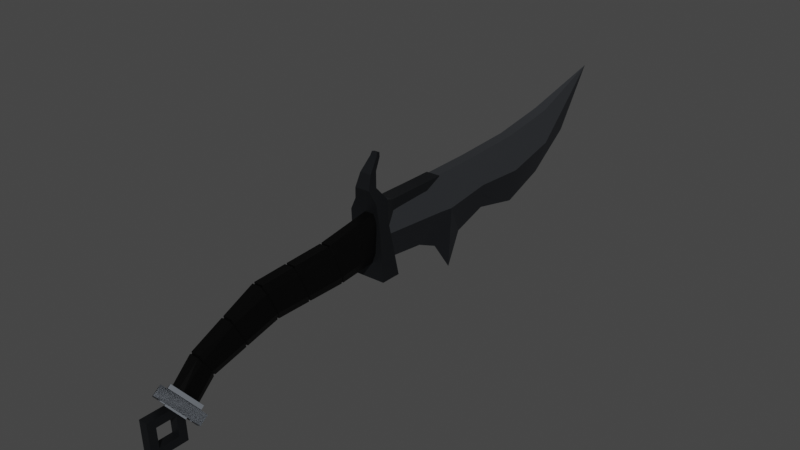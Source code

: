 # Source: dagger.blend  (saved by Blender 3.6.13; exported with 4.5.12 LTS)
import bpy
from mathutils import Matrix  # noqa: F401  (used for matrix-valued properties, if any)

bpy.ops.wm.read_factory_settings(use_empty=True)
scene = bpy.context.scene
scene.name = 'Scene'

# ---- collections
col_collection = bpy.data.collections.new('Collection'); scene.collection.children.link(col_collection)

# ---- materials (node trees are filled in below, after node groups)
mat_material = bpy.data.materials.new('Material')
mat_material.alpha_threshold = 0.0
mat_material.use_transparent_shadow = False
mat_material.roughness = 0.5
mat_material.line_color = (0.0, 0.0, 0.0, 1.0)
mat_material_002 = bpy.data.materials.new('Material.002')
mat_material_002.use_transparent_shadow = False
mat_material_003 = bpy.data.materials.new('Material.003')
mat_material_003.use_transparent_shadow = False
mat_material_005 = bpy.data.materials.new('Material.005')
mat_material_005.use_transparent_shadow = False
mat_material_006 = bpy.data.materials.new('Material.006')
mat_material_006.use_transparent_shadow = False
mat_material_004 = bpy.data.materials.new('Material.004')
mat_material_004.use_transparent_shadow = False
mat_material_001 = bpy.data.materials.new('Material.001')
mat_material_001.use_transparent_shadow = False

# ---- node groups
ng_auto_smooth = bpy.data.node_groups.new('Auto Smooth', 'GeometryNodeTree')
_s = ng_auto_smooth.interface.new_socket(name='Geometry', in_out='OUTPUT', socket_type='NodeSocketGeometry')
_s = ng_auto_smooth.interface.new_socket(name='Geometry', in_out='INPUT', socket_type='NodeSocketGeometry')
_s = ng_auto_smooth.interface.new_socket(name='Angle', in_out='INPUT', socket_type='NodeSocketFloat')
_s.subtype = 'ANGLE'
_s.min_value = 0.0
_s.max_value = 3.142
ng_auto_smooth.is_modifier = True
_N = ng_auto_smooth.nodes; _L = ng_auto_smooth.links
n0 = _N.new('NodeGroupOutput'); n0.name = 'Group Output'; n0.location = (480, -100)
n1 = _N.new('NodeGroupInput'); n1.name = 'Group Input'; n1.location = (-420, -300)
n2 = _N.new('NodeGroupInput'); n2.name = 'Group Input.001'; n2.location = (-60, -100)
n3 = _N.new('GeometryNodeSetShadeSmooth'); n3.name = 'Set Shade Smooth'; n3.location = (120, -100)
n3.domain = 'EDGE'
n4 = _N.new('GeometryNodeSetShadeSmooth'); n4.name = 'Set Shade Smooth.001'; n4.location = (300, -100)
n5 = _N.new('GeometryNodeInputMeshEdgeAngle'); n5.name = 'Edge Angle'; n5.location = (-420, -220)
n6 = _N.new('GeometryNodeInputEdgeSmooth'); n6.name = 'Is Edge Smooth'; n6.location = (-60, -160)
n7 = _N.new('GeometryNodeInputShadeSmooth'); n7.name = 'Is Face Smooth'; n7.location = (-240, -340)
n8 = _N.new('FunctionNodeBooleanMath'); n8.name = 'Boolean Math'; n8.location = (-60, -220)
n9 = _N.new('FunctionNodeCompare'); n9.name = 'Compare'; n9.location = (-240, -180)
n9.operation = 'LESS_EQUAL'
_L.new(n5.outputs[0], n9.inputs[0])
_L.new(n4.outputs[0], n0.inputs[0])
_L.new(n1.outputs[1], n9.inputs[1])
_L.new(n9.outputs[0], n8.inputs[0])
_L.new(n7.outputs[0], n8.inputs[1])
_L.new(n2.outputs[0], n3.inputs[0])
_L.new(n6.outputs[0], n3.inputs[1])
_L.new(n3.outputs[0], n4.inputs[0])
_L.new(n8.outputs[0], n3.inputs[2])
n0.is_active_output = True

# ---- material node trees
mat_material.use_nodes = True; mat_material.node_tree.nodes.clear()
_N = mat_material.node_tree.nodes; _L = mat_material.node_tree.links
n0 = _N.new('ShaderNodeOutputMaterial'); n0.name = 'Material Output'; n0.location = (300, 300)
n1 = _N.new('ShaderNodeBsdfPrincipled'); n1.name = 'Principled BSDF'; n1.location = (10, 300)
n1.distribution = 'GGX'
n1.subsurface_method = 'RANDOM_WALK_SKIN'
n1.inputs[0].default_value = (0.7757, 0.8468, 1.0, 1.0)
n1.inputs[3].default_value = 1.45
n1.inputs[27].default_value = (0.0, 0.0, 0.0, 1.0)
n1.inputs[28].default_value = 1.0
_L.new(n1.outputs[0], n0.inputs[0])
n0.is_active_output = True
mat_material_002.use_nodes = True; mat_material_002.node_tree.nodes.clear()
_N = mat_material_002.node_tree.nodes; _L = mat_material_002.node_tree.links
n0 = _N.new('ShaderNodeBsdfPrincipled'); n0.name = 'Principled BSDF'; n0.location = (10, 300)
n0.distribution = 'GGX'
n0.subsurface_method = 'RANDOM_WALK_SKIN'
n0.inputs[0].default_value = (0.07227, 0.07819, 0.09084, 1.0)
n0.inputs[1].default_value = 1.0
n0.inputs[3].default_value = 1.45
n0.inputs[27].default_value = (0.0, 0.0, 0.0, 1.0)
n0.inputs[28].default_value = 1.0
n1 = _N.new('ShaderNodeOutputMaterial'); n1.name = 'Material Output'; n1.location = (300, 300)
_L.new(n0.outputs[0], n1.inputs[0])
n1.is_active_output = True
mat_material_003.use_nodes = True; mat_material_003.node_tree.nodes.clear()
_N = mat_material_003.node_tree.nodes; _L = mat_material_003.node_tree.links
n0 = _N.new('ShaderNodeBsdfPrincipled'); n0.name = 'Principled BSDF'; n0.location = (10, 300)
n0.distribution = 'GGX'
n0.subsurface_method = 'RANDOM_WALK_SKIN'
n0.inputs[0].default_value = (0.02519, 0.02732, 0.03071, 1.0)
n0.inputs[3].default_value = 1.45
n0.inputs[11].default_value = 1.481
n0.inputs[27].default_value = (0.0, 0.0, 0.0, 1.0)
n0.inputs[28].default_value = 1.0
n1 = _N.new('ShaderNodeOutputMaterial'); n1.name = 'Material Output'; n1.location = (300, 300)
_L.new(n0.outputs[0], n1.inputs[0])
n1.is_active_output = True
mat_material_005.use_nodes = True; mat_material_005.node_tree.nodes.clear()
_N = mat_material_005.node_tree.nodes; _L = mat_material_005.node_tree.links
n0 = _N.new('ShaderNodeOutputMaterial'); n0.name = 'Material Output'; n0.location = (300, 300)
n1 = _N.new('ShaderNodeBsdfPrincipled'); n1.name = 'Principled BSDF'; n1.location = (10, 300)
n1.distribution = 'GGX'
n1.subsurface_method = 'RANDOM_WALK_SKIN'
n1.inputs[0].default_value = (0.04971, 0.05448, 0.06125, 1.0)
n1.inputs[1].default_value = 1.0
n1.inputs[3].default_value = 1.45
n1.inputs[27].default_value = (0.0, 0.0, 0.0, 1.0)
n1.inputs[28].default_value = 1.0
_L.new(n1.outputs[0], n0.inputs[0])
n0.is_active_output = True
mat_material_006.use_nodes = True; mat_material_006.node_tree.nodes.clear()
_N = mat_material_006.node_tree.nodes; _L = mat_material_006.node_tree.links
n0 = _N.new('ShaderNodeBsdfPrincipled'); n0.name = 'Principled BSDF'; n0.location = (10, 300)
n0.distribution = 'GGX'
n0.subsurface_method = 'RANDOM_WALK_SKIN'
n0.inputs[0].default_value = (0.04971, 0.05448, 0.06125, 1.0)
n0.inputs[1].default_value = 1.0
n0.inputs[3].default_value = 1.45
n0.inputs[27].default_value = (0.0, 0.0, 0.0, 1.0)
n0.inputs[28].default_value = 1.0
n1 = _N.new('ShaderNodeOutputMaterial'); n1.name = 'Material Output'; n1.location = (300, 300)
_L.new(n0.outputs[0], n1.inputs[0])
n1.is_active_output = True
mat_material_004.use_nodes = True; mat_material_004.node_tree.nodes.clear()
_N = mat_material_004.node_tree.nodes; _L = mat_material_004.node_tree.links
n0 = _N.new('ShaderNodeBsdfPrincipled'); n0.name = 'Principled BSDF'; n0.location = (10, 300)
n0.distribution = 'GGX'
n0.subsurface_method = 'RANDOM_WALK_SKIN'
n0.inputs[0].default_value = (0.04971, 0.05448, 0.06125, 1.0)
n0.inputs[1].default_value = 1.0
n0.inputs[3].default_value = 1.45
n0.inputs[12].default_value = 1.0
n0.inputs[27].default_value = (0.0, 0.0, 0.0, 1.0)
n0.inputs[28].default_value = 1.0
n1 = _N.new('ShaderNodeOutputMaterial'); n1.name = 'Material Output'; n1.location = (300, 300)
_L.new(n0.outputs[0], n1.inputs[0])
n1.is_active_output = True
mat_material_001.use_nodes = True; mat_material_001.node_tree.nodes.clear()
_N = mat_material_001.node_tree.nodes; _L = mat_material_001.node_tree.links
n0 = _N.new('ShaderNodeBsdfPrincipled'); n0.name = 'Principled BSDF'; n0.location = (10, 300)
n0.distribution = 'GGX'
n0.subsurface_method = 'RANDOM_WALK_SKIN'
n0.inputs[0].default_value = (0.0, 0.0, 0.0, 1.0)
n0.inputs[1].default_value = 0.5855
n0.inputs[3].default_value = 1.45
n0.inputs[27].default_value = (0.0, 0.0, 0.0, 1.0)
n0.inputs[28].default_value = 1.0
n1 = _N.new('ShaderNodeOutputMaterial'); n1.name = 'Material Output'; n1.location = (300, 300)
_L.new(n0.outputs[0], n1.inputs[0])
n1.is_active_output = True

# ---- world
world_world = bpy.data.worlds.new('World'); scene.world = world_world
world_world.use_nodes = True; world_world.node_tree.nodes.clear()
_N = world_world.node_tree.nodes; _L = world_world.node_tree.links
n0 = _N.new('ShaderNodeOutputWorld'); n0.name = 'World Output'; n0.location = (300, 300)
n1 = _N.new('ShaderNodeBackground'); n1.name = 'Background'; n1.location = (10, 300)
n1.inputs[0].default_value = (0.05088, 0.05088, 0.05088, 1.0)
_L.new(n1.outputs[0], n0.inputs[0])
n0.is_active_output = True
world_world.color = (0.05088, 0.05088, 0.05088)
world_world.use_sun_shadow = False
world_world.sun_shadow_jitter_overblur = 0.0

# ---- meshes
me_cube_001 = bpy.data.meshes.new('Cube.001')
me_cube_001.from_pydata([(0.1065, 0.09789, 0.4714), (-1.028, 0.09789, 0.4742), (1.139, 0.09788, 0.4835), (2.171, 0.09786, 0.5216), (3.144, 0.09777, 0.6401), (4.506, 0.0, 0.9736), (3.045, 0.0, -0.2409), (2.293, 0.0, -0.4647), (1.497, 0.0, -0.3264), (0.8998, 0.0, -0.4809), (0.6269, 0.0, -0.9098), (-0.06616, 0.0, -0.3795), (-1.024, 0.0, -0.2983), (3.8, 0.0, 0.1874), (0.2963, 0.0, -0.5108), (3.094, 0.1698, 0.1998), (2.232, 0.1699, 0.02871), (1.318, 0.1909, 0.07879), (0.5032, 0.1909, -0.004486), (4.506, 0.0, 0.9736), (0.8998, 0.0, -0.4809), (0.2681, 0.1909, 0.01823), (-1.026, 0.1699, 0.08817), (0.5032, 0.1909, -0.004486), (4.506, 0.0, 0.9736), (3.144, 0.0, 0.6401), (2.171, 0.0, 0.5216), (1.139, 0.0, 0.4835), (-1.028, 0.0, 0.4742), (0.1065, 0.0, 0.4714)], [], [(13, 6, 15), (16, 15, 6, 7), (17, 16, 7, 8), (18, 17, 8, 9), (23, 14, 11, 21), (22, 21, 11, 12), (20, 10, 23), (0, 2, 17, 18), (2, 3, 16, 17), (3, 4, 15, 16), (5, 19, 15, 4), (9, 20, 23, 18), (1, 0, 21, 22), (18, 23, 21, 0), (23, 10, 14), (5, 4, 25, 24), (0, 1, 28, 29), (2, 0, 29, 27), (3, 2, 27, 26), (4, 3, 26, 25), (19, 13, 15)])
me_cube_001.polygons.foreach_set('use_smooth', [True] * 21)
me_cube_001.polygons.foreach_set('material_index', [1, 1, 1, 1, 1, 1, 1, 2, 2, 2, 2, 0, 2, 2, 1, 2, 2, 2, 2, 2, 1])
_k = set([(10, 23), (15, 16), (15, 19), (16, 17), (17, 18), (20, 23), (21, 22), (21, 23)])
me_cube_001.attributes.new('sharp_edge', 'BOOLEAN', 'EDGE').data.foreach_set('value', [ (min(e.vertices), max(e.vertices)) in _k for e in me_cube_001.edges])
_uv = me_cube_001.uv_layers.new(name='UVMap')
_uv.uv.foreach_set('vector', [0.0, 0.0, 0.0, 0.0, 0.0, 0.0, 0.0, 0.0, 0.0, 0.0, 0.0, 0.0, 0.0, 0.0, 0.0, 0.0, 0.0, 0.0, 0.0, 0.0, 0.0, 0.0, 0.0, 0.0, 0.0, 0.0, 0.0, 0.0, 0.0, 0.0, 0.0, 0.0, 0.0, 0.0, 0.0, 0.0, 0.0, 0.0, 0.0, 0.0, 0.0, 0.0, 0.0, 0.0, 0.0, 0.0, 0.0, 0.0, 0.0, 0.0, 0.0, 0.0, 0.0, 0.0, 0.0, 0.0, 0.0, 0.0, 0.0, 0.0, 0.0, 0.0, 0.0, 0.0, 0.0, 0.0, 0.0, 0.0, 0.0, 0.0, 0.0, 0.0, 0.0, 0.0, 0.0, 0.0, 0.0, 0.0, 0.0, 0.0, 0.0, 0.0, 0.0, 0.0, 0.0, 0.0, 0.0, 0.0, 0.0, 0.0, 0.0, 0.0, 0.0, 0.0, 0.0, 0.0, 0.0, 0.0, 0.0, 0.0, 0.0, 0.0, 0.0, 0.0, 0.0, 0.0, 0.0, 0.0, 0.0, 0.0, 0.0, 0.0, 0.0, 0.0, 0.0, 0.0, 0.0, 0.0, 0.0, 0.0, 0.0, 0.0, 0.0, 0.0, 0.0, 0.0, 0.0, 0.0, 0.0, 0.0, 0.0, 0.0, 0.0, 0.0, 0.0, 0.0, 0.0, 0.0, 0.0, 0.0, 0.0, 0.0, 0.0, 0.0, 0.0, 0.0, 0.0, 0.0, 0.0, 0.0, 0.0, 0.0, 0.0, 0.0, 0.0, 0.0, 0.0, 0.0, 0.0, 0.0])
me_cube_001.materials.append(mat_material)
me_cube_001.materials.append(mat_material_002)
me_cube_001.materials.append(mat_material_003)
me_cube_001.use_remesh_preserve_attributes = False
me_cube_001.use_mirror_vertex_groups = False
me_cube_001.update()
me_cube_007 = bpy.data.meshes.new('Cube.007')
me_cube_007.from_pydata([(16.93, 0.9882, -4.162), (16.93, 0.9882, -1.463), (16.93, 3.687, -4.162), (16.93, 3.687, -1.463), (19.63, 0.9882, -4.162), (19.63, 0.9882, -1.463), (19.63, 3.687, -4.162), (19.63, 3.687, -1.463), (16.93, 3.687, -4.162), (16.93, 0.9882, -4.162), (16.93, 0.9882, -1.463), (16.93, 3.687, -1.463), (19.63, 3.687, -4.162), (19.63, 3.687, -1.463), (19.63, 0.9882, -4.162), (19.63, 0.9882, -1.463), (19.63, 3.301, -1.849), (19.63, 3.301, -3.776), (19.63, 1.374, -3.776), (19.63, 1.374, -1.849), (20.83, 3.301, -1.849), (20.83, 3.301, -3.776), (20.83, 1.374, -3.776), (20.83, 1.374, -1.849), (16.93, 3.319, -3.794), (16.93, 1.356, -3.794), (16.93, 1.356, -1.831), (16.93, 3.319, -1.831), (18.39, 3.319, -3.794), (18.39, 1.356, -3.794), (18.39, 1.356, -1.831), (18.39, 3.319, -1.831), (18.39, 2.958, -3.433), (18.39, 1.717, -3.433), (18.39, 1.717, -2.192), (18.39, 2.958, -2.192), (16.52, 2.958, -3.433), (16.52, 1.717, -3.433), (16.52, 1.717, -2.192), (16.52, 2.958, -2.192)], [], [(2, 6, 7, 3), (6, 4, 5, 7), (4, 0, 1, 5), (2, 0, 4, 6), (7, 5, 1, 3), (11, 8, 24, 27), (8, 11, 13, 12), (14, 12, 17, 18), (14, 15, 10, 9), (8, 12, 14, 9), (13, 11, 10, 15), (16, 19, 23, 20), (13, 15, 19, 16), (12, 13, 16, 17), (15, 14, 18, 19), (21, 20, 23, 22), (17, 16, 20, 21), (19, 18, 22, 23), (18, 17, 21, 22), (26, 27, 31, 30), (9, 10, 26, 25), (10, 11, 27, 26), (8, 9, 25, 24), (29, 30, 34, 33), (24, 25, 29, 28), (27, 24, 28, 31), (25, 26, 30, 29), (34, 35, 39, 38), (30, 31, 35, 34), (28, 29, 33, 32), (31, 28, 32, 35), (37, 38, 39, 36), (32, 33, 37, 36), (35, 32, 36, 39), (33, 34, 38, 37)])
_uv = me_cube_007.uv_layers.new(name='UVMap')
_uv.uv.foreach_set('vector', [0.375, 0.25, 0.375, 0.5, 0.625, 0.5, 0.625, 0.25, 0.375, 0.5, 0.375, 0.75, 0.625, 0.75, 0.625, 0.5, 0.375, 0.75, 0.375, 1.0, 0.625, 1.0, 0.625, 0.75, 0.125, 0.5, 0.125, 0.75, 0.375, 0.75, 0.375, 0.5, 0.625, 0.5, 0.625, 0.75, 0.875, 0.75, 0.875, 0.5, 0.625, 0.25, 0.375, 0.25, 0.375, 0.25, 0.625, 0.25, 0.375, 0.25, 0.625, 0.25, 0.625, 0.5, 0.375, 0.5, 0.375, 0.75, 0.375, 0.5, 0.375, 0.5, 0.375, 0.75, 0.375, 0.75, 0.625, 0.75, 0.625, 1.0, 0.375, 1.0, 0.125, 0.5, 0.375, 0.5, 0.375, 0.75, 0.125, 0.75, 0.625, 0.5, 0.875, 0.5, 0.875, 0.75, 0.625, 0.75, 0.625, 0.5, 0.625, 0.75, 0.625, 0.75, 0.625, 0.5, 0.625, 0.5, 0.625, 0.75, 0.625, 0.75, 0.625, 0.5, 0.375, 0.5, 0.625, 0.5, 0.625, 0.5, 0.375, 0.5, 0.625, 0.75, 0.375, 0.75, 0.375, 0.75, 0.625, 0.75, 0.375, 0.5, 0.625, 0.5, 0.625, 0.75, 0.375, 0.75, 0.375, 0.5, 0.625, 0.5, 0.625, 0.5, 0.375, 0.5, 0.625, 0.75, 0.375, 0.75, 0.375, 0.75, 0.625, 0.75, 0.375, 0.75, 0.375, 0.5, 0.375, 0.5, 0.375, 0.75, 0.875, 0.75, 0.875, 0.5, 0.875, 0.5, 0.875, 0.75, 0.375, 1.0, 0.625, 1.0, 0.625, 1.0, 0.375, 1.0, 0.875, 0.75, 0.875, 0.5, 0.875, 0.5, 0.875, 0.75, 0.125, 0.5, 0.125, 0.75, 0.125, 0.75, 0.125, 0.5, 0.375, 1.0, 0.625, 1.0, 0.625, 1.0, 0.375, 1.0, 0.125, 0.5, 0.125, 0.75, 0.125, 0.75, 0.125, 0.5, 0.625, 0.25, 0.375, 0.25, 0.375, 0.25, 0.625, 0.25, 0.375, 1.0, 0.625, 1.0, 0.625, 1.0, 0.375, 1.0, 0.875, 0.75, 0.875, 0.5, 0.875, 0.5, 0.875, 0.75, 0.875, 0.75, 0.875, 0.5, 0.875, 0.5, 0.875, 0.75, 0.125, 0.5, 0.125, 0.75, 0.125, 0.75, 0.125, 0.5, 0.625, 0.25, 0.375, 0.25, 0.375, 0.25, 0.625, 0.25, 0.375, 0.0, 0.625, 0.0, 0.625, 0.25, 0.375, 0.25, 0.125, 0.5, 0.125, 0.75, 0.125, 0.75, 0.125, 0.5, 0.625, 0.25, 0.375, 0.25, 0.375, 0.25, 0.625, 0.25, 0.375, 1.0, 0.625, 1.0, 0.625, 1.0, 0.375, 1.0])
me_cube_007.materials.append(mat_material_005)
me_cube_007.update()
me_cube_008 = bpy.data.meshes.new('Cube.008')
me_cube_008.from_pydata([(7.057, -0.4113, -1.396), (5.458, -0.001981, -1.396), (5.458, -0.001981, 0.203), (5.458, -0.4113, -1.396), (5.458, -0.4113, 0.203), (7.057, -0.001981, -1.396), (7.057, -0.001981, 0.203), (5.458, -0.001981, 0.203), (5.458, -0.001981, -1.396), (7.057, -0.001981, -1.396), (7.057, -0.001981, 0.203), (5.821, -0.001981, -0.1596), (5.821, -0.001981, -1.034), (6.695, -0.001981, -1.034), (6.695, -0.001981, -0.1596), (7.057, -0.4113, 0.203), (5.458, -0.4113, 0.203), (5.458, -0.4113, -1.396), (7.057, -0.4113, -1.396), (7.057, -0.4113, 0.203), (5.821, -0.4113, -0.1596), (5.821, -0.4113, -1.034), (6.695, -0.4113, -1.034), (6.695, -0.4113, -0.1596)], [], [(6, 10, 9, 5), (0, 3, 17, 18), (19, 18, 22, 23), (10, 14, 13, 9), (5, 9, 8, 1), (2, 7, 10, 6), (1, 8, 7, 2), (15, 0, 18, 19), (9, 13, 12, 8), (7, 11, 14, 10), (8, 12, 11, 7), (4, 15, 19, 16), (3, 4, 16, 17), (18, 17, 21, 22), (16, 19, 23, 20), (17, 16, 20, 21), (13, 14, 23, 22), (12, 13, 22, 21), (2, 6, 15, 4), (1, 2, 4, 3), (14, 11, 20, 23), (11, 12, 21, 20), (6, 5, 0, 15), (5, 1, 3, 0)])
_uv = me_cube_008.uv_layers.new(name='UVMap')
_uv.uv.foreach_set('vector', [0.625, 0.5, 0.625, 0.5, 0.375, 0.5, 0.375, 0.5, 0.375, 0.5, 0.125, 0.5, 0.125, 0.5, 0.375, 0.5, 0.625, 0.5, 0.375, 0.5, 0.375, 0.5, 0.625, 0.5, 0.625, 0.5, 0.625, 0.5, 0.375, 0.5, 0.375, 0.5, 0.375, 0.5, 0.375, 0.5, 0.125, 0.5, 0.125, 0.5, 0.875, 0.5, 0.875, 0.5, 0.625, 0.5, 0.625, 0.5, 0.375, 0.25, 0.375, 0.25, 0.625, 0.25, 0.625, 0.25, 0.625, 0.5, 0.375, 0.5, 0.375, 0.5, 0.625, 0.5, 0.375, 0.5, 0.375, 0.5, 0.125, 0.5, 0.125, 0.5, 0.875, 0.5, 0.875, 0.5, 0.625, 0.5, 0.625, 0.5, 0.375, 0.25, 0.375, 0.25, 0.625, 0.25, 0.625, 0.25, 0.875, 0.5, 0.625, 0.5, 0.625, 0.5, 0.875, 0.5, 0.375, 0.25, 0.625, 0.25, 0.625, 0.25, 0.375, 0.25, 0.375, 0.5, 0.125, 0.5, 0.125, 0.5, 0.375, 0.5, 0.875, 0.5, 0.625, 0.5, 0.625, 0.5, 0.875, 0.5, 0.375, 0.25, 0.625, 0.25, 0.625, 0.25, 0.375, 0.25, 0.375, 0.5, 0.625, 0.5, 0.625, 0.5, 0.375, 0.5, 0.125, 0.5, 0.375, 0.5, 0.375, 0.5, 0.125, 0.5, 0.875, 0.5, 0.625, 0.5, 0.625, 0.5, 0.875, 0.5, 0.375, 0.25, 0.625, 0.25, 0.625, 0.25, 0.375, 0.25, 0.625, 0.5, 0.875, 0.5, 0.875, 0.5, 0.625, 0.5, 0.625, 0.25, 0.375, 0.25, 0.375, 0.25, 0.625, 0.25, 0.625, 0.5, 0.375, 0.5, 0.375, 0.5, 0.625, 0.5, 0.375, 0.5, 0.125, 0.5, 0.125, 0.5, 0.375, 0.5])
me_cube_008.materials.append(mat_material_006)
me_cube_008.update()
me_cube = bpy.data.meshes.new('Cube')
me_cube.from_pydata([(0.1431, -1.028, -0.7373), (0.2845, -0.6676, 0.6816), (0.1431, 1.064, -0.7373), (0.2845, 0.8124, 0.6816), (1.435, -1.028, -0.7373), (1.207, -0.6749, 0.6789), (1.435, 1.064, -0.7373), (1.207, 0.8196, 0.6789), (0.8423, 0.4155, 1.201), (0.8423, -0.2708, 1.201), (0.3806, 0.4386, 1.182), (0.3806, -0.2939, 1.182), (0.05241, -0.4074, 0.9287), (0.05241, 0.5522, 0.9287), (0.6453, -0.4074, 0.9287), (0.6453, 0.5522, 0.9287), (1.069, -0.1472, 1.422), (1.069, 0.292, 1.422), (1.32, -0.1389, 1.398), (1.32, 0.2837, 1.398), (1.366, 0.2472, 1.475), (1.366, -0.1024, 1.475), (1.158, 0.2491, 1.492), (1.158, -0.1043, 1.492), (1.158, -0.1043, 1.492), (1.158, 0.2491, 1.492), (1.366, -0.1024, 1.475), (1.366, 0.2472, 1.475), (0.502, -0.6275, 0.2414), (0.1459, 1.038, 0.4845), (1.213, 0.8249, 0.2208), (1.213, -0.6801, 0.2208), (4.598, 0.5271, 0.5778), (4.598, -0.3918, 0.5778), (4.602, 0.5303, 0.3741), (4.602, -0.395, 0.3741), (1.912, 0.544, 0.5796), (1.916, 0.5474, 0.3672), (1.912, -0.4087, 0.5796), (1.916, -0.4121, 0.3672), (5.991, 0.5271, 0.5791), (5.991, -0.3918, 0.5791)], [], [(28, 1, 3, 29), (29, 3, 7, 30), (37, 36, 32, 34), (31, 5, 1, 28), (2, 6, 4, 0), (21, 20, 27, 26), (7, 3, 13, 15), (1, 5, 14, 12), (3, 1, 12, 13), (5, 7, 15, 14), (13, 12, 11, 10), (14, 15, 8, 9), (15, 13, 10, 8), (12, 14, 9, 11), (8, 10, 17, 19), (9, 8, 19, 18), (10, 11, 16, 17), (11, 9, 18, 16), (19, 17, 22, 20), (16, 18, 21, 23), (17, 16, 23, 22), (18, 19, 20, 21), (27, 25, 24, 26), (22, 23, 24, 25), (23, 21, 26, 24), (20, 22, 25, 27), (4, 31, 28, 0), (6, 30, 31, 4), (2, 29, 30, 6), (0, 28, 29, 2), (34, 32, 40), (36, 38, 33, 32), (39, 37, 34, 35), (38, 39, 35, 33), (5, 31, 39, 38), (31, 30, 37, 39), (7, 5, 38, 36), (30, 7, 36, 37), (33, 35, 41), (32, 33, 41, 40), (35, 34, 40, 41)])
me_cube.polygons.foreach_set('use_smooth', [True] * 41)
_k = set([(0, 28), (1, 12), (1, 28), (2, 29), (3, 13), (3, 29), (4, 31), (5, 14), (5, 31), (6, 30), (7, 15), (7, 30), (8, 15), (8, 19), (9, 14), (9, 18), (10, 11), (10, 13), (10, 17), (11, 12), (11, 16), (16, 23), (17, 22), (18, 21), (19, 20), (21, 26), (22, 25), (23, 24), (32, 34), (33, 35)])
me_cube.attributes.new('sharp_edge', 'BOOLEAN', 'EDGE').data.foreach_set('value', [ (min(e.vertices), max(e.vertices)) in _k for e in me_cube.edges])
_uv = me_cube.uv_layers.new(name='UVMap')
_uv.uv.foreach_set('vector', [0.5538, 0.0, 0.625, 0.0, 0.625, 0.25, 0.5538, 0.25, 0.5538, 0.25, 0.625, 0.25, 0.625, 0.5, 0.5538, 0.5, 0.5538, 0.5, 0.625, 0.5, 0.625, 0.5, 0.5538, 0.5, 0.5538, 0.75, 0.625, 0.75, 0.625, 1.0, 0.5538, 1.0, 0.125, 0.5, 0.375, 0.5, 0.375, 0.75, 0.125, 0.75, 0.625, 0.75, 0.625, 0.5, 0.625, 0.5, 0.625, 0.75, 0.625, 0.5, 0.625, 0.25, 0.625, 0.25, 0.625, 0.5, 0.625, 1.0, 0.625, 0.75, 0.625, 0.75, 0.625, 1.0, 0.625, 0.25, 0.625, 0.0, 0.625, 0.0, 0.625, 0.25, 0.625, 0.75, 0.625, 0.5, 0.625, 0.5, 0.625, 0.75, 0.625, 0.25, 0.625, 0.0, 0.625, 0.0, 0.625, 0.25, 0.625, 0.75, 0.625, 0.5, 0.625, 0.5, 0.625, 0.75, 0.625, 0.5, 0.625, 0.25, 0.625, 0.25, 0.625, 0.5, 0.625, 1.0, 0.625, 0.75, 0.625, 0.75, 0.625, 1.0, 0.625, 0.5, 0.625, 0.25, 0.625, 0.25, 0.625, 0.5, 0.625, 0.75, 0.625, 0.5, 0.625, 0.5, 0.625, 0.75, 0.625, 0.25, 0.625, 0.0, 0.625, 0.0, 0.625, 0.25, 0.625, 1.0, 0.625, 0.75, 0.625, 0.75, 0.625, 1.0, 0.625, 0.5, 0.625, 0.25, 0.625, 0.25, 0.625, 0.5, 0.625, 1.0, 0.625, 0.75, 0.625, 0.75, 0.625, 1.0, 0.625, 0.25, 0.625, 0.0, 0.625, 0.0, 0.625, 0.25, 0.625, 0.75, 0.625, 0.5, 0.625, 0.5, 0.625, 0.75, 0.625, 0.5, 0.875, 0.5, 0.875, 0.75, 0.625, 0.75, 0.625, 0.25, 0.625, 0.0, 0.625, 0.0, 0.625, 0.25, 0.625, 1.0, 0.625, 0.75, 0.625, 0.75, 0.625, 1.0, 0.625, 0.5, 0.625, 0.25, 0.625, 0.25, 0.625, 0.5, 0.375, 0.75, 0.5538, 0.75, 0.5538, 1.0, 0.375, 1.0, 0.375, 0.5, 0.5538, 0.5, 0.5538, 0.75, 0.375, 0.75, 0.375, 0.25, 0.5538, 0.25, 0.5538, 0.5, 0.375, 0.5, 0.375, 0.0, 0.5538, 0.0, 0.5538, 0.25, 0.375, 0.25, 0.5538, 0.5, 0.625, 0.5, 0.5538, 0.5, 0.625, 0.5, 0.625, 0.75, 0.625, 0.75, 0.625, 0.5, 0.5538, 0.75, 0.5538, 0.5, 0.5538, 0.5, 0.5538, 0.75, 0.625, 0.75, 0.5538, 0.75, 0.5538, 0.75, 0.625, 0.75, 0.625, 0.75, 0.5538, 0.75, 0.5538, 0.75, 0.625, 0.75, 0.5538, 0.75, 0.5538, 0.5, 0.5538, 0.5, 0.5538, 0.75, 0.625, 0.5, 0.625, 0.75, 0.625, 0.75, 0.625, 0.5, 0.5538, 0.5, 0.625, 0.5, 0.625, 0.5, 0.5538, 0.5, 0.625, 0.75, 0.5538, 0.75, 0.625, 0.75, 0.625, 0.5, 0.625, 0.75, 0.625, 0.75, 0.625, 0.5, 0.5538, 0.75, 0.5538, 0.5, 0.5538, 0.5, 0.5538, 0.75])
me_cube.materials.append(mat_material_004)
me_cube.update()
me_cube_002 = bpy.data.meshes.new('Cube.002')
me_cube_002.from_pydata([(-0.5633, 0.2699, -1.184), (-0.3079, 0.4546, -1.29), (0.6403, 0.4546, -1.724), (0.9042, 0.2699, -1.855), (0.9042, -0.4396, -1.855), (0.6403, -0.6243, -1.724), (-0.3079, -0.6243, -1.29), (-0.5633, -0.4396, -1.184), (20.98, 0.566, 0.4493), (21.03, 0.3602, 0.7331), (21.05, 0.3602, -0.6119), (20.86, 0.5907, -0.3663), (20.86, -0.7604, -0.3663), (21.05, -0.5299, -0.6119), (21.03, -0.5299, 0.7331), (20.98, -0.7357, 0.4493), (1.762, -0.6658, -0.7601), (1.952, -0.6675, -0.7214), (1.895, -0.6075, -0.7584), (15.74, -0.7662, 0.1995), (15.93, -0.7655, 0.2048), (15.87, -0.6962, 0.1658), (8.416, -0.7778, 0.1074), (8.604, -0.7809, 0.1184), (8.552, -0.7088, 0.08144), (15.65, -0.5333, 0.4678), (15.46, -0.5335, 0.4617), (15.62, -0.4875, 0.4022), (1.733, -0.5386, -0.5798), (1.544, -0.5343, -0.6183), (1.699, -0.4909, -0.6308), (8.317, -0.5435, 0.3385), (8.134, -0.5436, 0.3243), (8.296, -0.4966, 0.278), (15.93, 0.5958, 0.2048), (15.74, 0.5965, 0.1995), (15.87, 0.5264, 0.1658), (1.952, 0.4978, -0.7214), (1.762, 0.4961, -0.7601), (1.895, 0.4378, -0.7584), (8.604, 0.6112, 0.1184), (8.416, 0.6081, 0.1074), (8.552, 0.5391, 0.08144), (1.544, 0.3646, -0.6183), (1.733, 0.3689, -0.5798), (1.699, 0.3212, -0.6308), (15.46, 0.3638, 0.4617), (15.65, 0.3636, 0.4678), (15.62, 0.3178, 0.4022), (8.134, 0.3739, 0.3243), (8.317, 0.3738, 0.3385), (8.296, 0.3269, 0.278), (16.9, 0.3637, -0.7379), (16.72, 0.3639, -0.7407), (16.75, 0.3178, -0.6785), (2.948, 0.3641, -1.265), (2.755, 0.3597, -1.3), (2.785, 0.3169, -1.243), (9.637, 0.3707, -0.7422), (9.449, 0.3707, -0.7496), (9.479, 0.324, -0.6895), (2.488, 0.59, -1.128), (2.68, 0.5965, -1.091), (2.545, 0.5249, -1.087), (16.57, 0.5964, -0.5125), (16.75, 0.5961, -0.5087), (16.61, 0.5265, -0.4732), (9.321, 0.6076, -0.545), (9.51, 0.6076, -0.5373), (9.365, 0.5367, -0.5057), (2.755, -0.5294, -1.3), (2.948, -0.5338, -1.265), (2.785, -0.4866, -1.243), (16.72, -0.5336, -0.7407), (16.9, -0.5334, -0.7379), (16.75, -0.4876, -0.6785), (9.449, -0.5404, -0.7496), (9.637, -0.5404, -0.7422), (9.479, -0.4937, -0.6895), (16.75, -0.7658, -0.5087), (16.57, -0.7661, -0.5125), (16.61, -0.6962, -0.4732), (2.68, -0.7662, -1.091), (2.488, -0.7597, -1.128), (2.545, -0.6946, -1.087), (9.51, -0.7773, -0.5373), (9.321, -0.7773, -0.545), (9.365, -0.7064, -0.5057), (13.13, -0.5369, -0.7397), (12.93, -0.5371, -0.7397), (12.96, -0.4907, -0.6822), (12.69, -0.7719, -0.5376), (12.89, -0.7715, -0.537), (12.74, -0.7013, -0.5005), (12.93, 0.3674, -0.7397), (13.13, 0.3672, -0.7397), (12.96, 0.321, -0.6822), (12.89, 0.6018, -0.537), (12.69, 0.6022, -0.5376), (12.74, 0.5316, -0.5005), (11.82, 0.6042, 0.1647), (12.01, 0.6038, 0.167), (11.96, 0.5334, 0.1306), (11.76, 0.3687, 0.4003), (11.56, 0.369, 0.3969), (11.73, 0.3224, 0.3395), (12.01, -0.7735, 0.167), (11.82, -0.7739, 0.1647), (11.96, -0.7031, 0.1306), (11.56, -0.5387, 0.3969), (11.76, -0.5384, 0.4003), (11.73, -0.4921, 0.3395), (6.29, -0.5372, -1.0), (6.096, -0.537, -1.016), (6.127, -0.4907, -0.9607), (5.897, -0.7716, -0.8266), (6.093, -0.7719, -0.8104), (5.949, -0.7013, -0.7908), (6.096, 0.3673, -1.016), (6.29, 0.3675, -1.0), (6.127, 0.321, -0.9607), (6.093, 0.6022, -0.8104), (5.897, 0.6019, -0.8266), (5.949, 0.5316, -0.7908), (4.996, 0.491, -0.2519), (5.184, 0.4942, -0.2278), (5.136, 0.4327, -0.2707), (5.022, 0.3715, -0.1152), (4.839, 0.3713, -0.1412), (4.994, 0.3246, -0.1713), (5.184, -0.6639, -0.2278), (4.996, -0.6607, -0.2519), (5.136, -0.6024, -0.2707), (4.839, -0.541, -0.1412), (5.022, -0.5412, -0.1152), (4.994, -0.4943, -0.1713)], [], [(53, 73, 88, 95), (35, 64, 97, 101), (38, 1, 0, 43), (10, 11, 8, 9, 14, 15, 12, 13), (109, 104, 50, 31), (19, 26, 110, 106), (37, 44, 128, 124), (55, 62, 122, 118), (73, 80, 92, 88), (76, 86, 116, 112), (56, 3, 2, 61), (20, 15, 14, 25), (115, 131, 17, 82), (133, 128, 44, 28), (124, 122, 62, 37), (118, 113, 71, 55), (4, 70, 83, 5), (113, 115, 82, 71), (10, 52, 65, 11), (95, 97, 64, 53), (8, 34, 47, 9), (26, 46, 103, 110), (6, 16, 29, 7), (107, 109, 31, 23), (6, 5, 83, 16), (32, 49, 127, 134), (0, 7, 29, 43), (41, 67, 121, 125), (40, 50, 104, 100), (59, 76, 112, 119), (58, 68, 98, 94), (80, 19, 106, 92), (74, 52, 10, 13), (65, 34, 8, 11), (47, 25, 14, 9), (22, 32, 134, 130), (20, 79, 12, 15), (100, 98, 68, 40), (94, 89, 77, 58), (74, 13, 12, 79), (119, 121, 67, 59), (125, 127, 49, 41), (101, 103, 46, 35), (91, 107, 23, 85), (86, 22, 130, 116), (2, 1, 38, 61), (4, 3, 56, 70), (89, 91, 85, 77), (74, 79, 81, 75), (75, 81, 80, 73), (86, 76, 78, 87), (87, 78, 77, 85), (83, 70, 72, 84), (84, 72, 71, 82), (56, 61, 63, 57), (57, 63, 62, 55), (68, 58, 60, 69), (69, 60, 59, 67), (65, 52, 54, 66), (66, 54, 53, 64), (38, 43, 45, 39), (39, 45, 44, 37), (50, 40, 42, 51), (51, 42, 41, 49), (47, 34, 36, 48), (48, 36, 35, 46), (20, 25, 27, 21), (21, 27, 26, 19), (32, 22, 24, 33), (33, 24, 23, 31), (29, 16, 18, 30), (30, 18, 17, 28), (79, 20, 21, 81), (81, 21, 19, 80), (22, 86, 87, 24), (24, 87, 85, 23), (16, 83, 84, 18), (18, 84, 82, 17), (25, 47, 48, 27), (27, 48, 46, 26), (49, 32, 33, 51), (51, 33, 31, 50), (43, 29, 30, 45), (45, 30, 28, 44), (34, 65, 66, 36), (36, 66, 64, 35), (67, 41, 42, 69), (69, 42, 40, 68), (61, 38, 39, 63), (63, 39, 37, 62), (52, 74, 75, 54), (54, 75, 73, 53), (76, 59, 60, 78), (78, 60, 58, 77), (70, 56, 57, 72), (72, 57, 55, 71), (89, 94, 96, 90), (90, 96, 95, 88), (98, 100, 102, 99), (99, 102, 101, 97), (104, 109, 111, 105), (105, 111, 110, 103), (107, 91, 93, 108), (108, 93, 92, 106), (109, 107, 108, 111), (111, 108, 106, 110), (103, 101, 102, 105), (105, 102, 100, 104), (97, 95, 96, 99), (99, 96, 94, 98), (91, 89, 90, 93), (93, 90, 88, 92), (113, 118, 120, 114), (114, 120, 119, 112), (122, 124, 126, 123), (123, 126, 125, 121), (128, 133, 135, 129), (129, 135, 134, 127), (131, 115, 117, 132), (132, 117, 116, 130), (133, 131, 132, 135), (135, 132, 130, 134), (127, 125, 126, 129), (129, 126, 124, 128), (121, 119, 120, 123), (123, 120, 118, 122), (115, 113, 114, 117), (117, 114, 112, 116), (131, 133, 28, 17)])
_k = set([(1, 38), (2, 61), (5, 83), (6, 16), (8, 34), (11, 65), (12, 79), (15, 20), (16, 18), (17, 18), (17, 131), (19, 21), (19, 106), (20, 21), (22, 24), (22, 130), (23, 24), (23, 107), (34, 36), (35, 36), (35, 101), (37, 39), (37, 124), (38, 39), (40, 42), (40, 100), (41, 42), (41, 125), (61, 63), (62, 63), (62, 122), (64, 66), (64, 97), (65, 66), (67, 69), (67, 121), (68, 69), (68, 98), (79, 81), (80, 81), (80, 92), (82, 84), (82, 115), (83, 84), (85, 87), (85, 91), (86, 87), (86, 116), (91, 93), (92, 93), (97, 99), (98, 99), (100, 102), (101, 102), (106, 108), (107, 108), (115, 117), (116, 117), (121, 123), (122, 123), (124, 126), (125, 126), (130, 132), (131, 132)])
me_cube_002.attributes.new('sharp_edge', 'BOOLEAN', 'EDGE').data.foreach_set('value', [ (min(e.vertices), max(e.vertices)) in _k for e in me_cube_002.edges])
_uv = me_cube_002.uv_layers.new(name='UVMap')
_uv.uv.foreach_set('vector', [0.375, 0.5427, 0.375, 0.7073, 0.375, 0.7073, 0.375, 0.5427, 0.5642, 0.5, 0.4175, 0.5002, 0.4097, 0.508, 0.5611, 0.5002, 0.6005, 0.5183, 0.5822, 0.5, 0.625, 0.5428, 0.625, 0.5428, 0.375, 0.5427, 0.4177, 0.5, 0.5869, 0.5046, 0.625, 0.5427, 0.625, 0.7073, 0.5869, 0.7454, 0.4177, 0.75, 0.375, 0.7073, 0.6165, 0.7158, 0.6165, 0.5342, 0.6088, 0.5265, 0.6088, 0.7235, 0.5642, 0.75, 0.6248, 0.7075, 0.617, 0.7153, 0.5611, 0.7498, 0.601, 0.519, 0.6248, 0.5425, 0.617, 0.5347, 0.5912, 0.5171, 0.375, 0.5428, 0.4175, 0.5003, 0.4097, 0.508, 0.375, 0.5427, 0.375, 0.7073, 0.4175, 0.7498, 0.4097, 0.742, 0.375, 0.7073, 0.375, 0.7073, 0.4015, 0.7338, 0.4093, 0.7415, 0.375, 0.7073, 0.375, 0.5428, 0.375, 0.5428, 0.4178, 0.5, 0.4178, 0.5, 0.5647, 0.7499, 0.5869, 0.7454, 0.625, 0.7073, 0.625, 0.7073, 0.4097, 0.742, 0.5912, 0.7329, 0.601, 0.731, 0.4175, 0.7497, 0.617, 0.7153, 0.617, 0.5347, 0.6248, 0.5425, 0.6248, 0.7075, 0.5912, 0.5171, 0.4097, 0.508, 0.4175, 0.5003, 0.601, 0.519, 0.375, 0.5427, 0.375, 0.7073, 0.375, 0.7072, 0.375, 0.5428, 0.375, 0.7072, 0.375, 0.7072, 0.4178, 0.75, 0.4178, 0.75, 0.375, 0.7073, 0.4097, 0.742, 0.4175, 0.7497, 0.375, 0.7072, 0.375, 0.5427, 0.375, 0.5427, 0.4177, 0.5, 0.4177, 0.5, 0.375, 0.5427, 0.4097, 0.508, 0.4175, 0.5002, 0.375, 0.5427, 0.5869, 0.5046, 0.5647, 0.5001, 0.625, 0.5427, 0.625, 0.5427, 0.6248, 0.7075, 0.6248, 0.5425, 0.617, 0.5347, 0.617, 0.7153, 0.5822, 0.75, 0.6005, 0.7317, 0.625, 0.7072, 0.625, 0.7072, 0.5604, 0.7497, 0.6165, 0.7158, 0.6088, 0.7235, 0.5404, 0.749, 0.5822, 0.75, 0.4178, 0.75, 0.4178, 0.75, 0.6005, 0.7317, 0.6088, 0.7235, 0.6088, 0.5265, 0.6165, 0.5343, 0.6165, 0.7157, 0.625, 0.5428, 0.625, 0.7072, 0.625, 0.7072, 0.625, 0.5428, 0.5412, 0.5015, 0.4015, 0.5162, 0.4093, 0.5085, 0.5895, 0.5166, 0.5404, 0.501, 0.6088, 0.5265, 0.6165, 0.5342, 0.5604, 0.5003, 0.375, 0.5427, 0.375, 0.7073, 0.375, 0.7073, 0.375, 0.5427, 0.375, 0.5427, 0.4015, 0.5162, 0.4092, 0.5085, 0.375, 0.5427, 0.4175, 0.7498, 0.5642, 0.75, 0.5611, 0.7498, 0.4097, 0.742, 0.375, 0.7073, 0.375, 0.5427, 0.375, 0.5427, 0.375, 0.7073, 0.4177, 0.5, 0.5647, 0.5001, 0.5869, 0.5046, 0.4177, 0.5, 0.625, 0.5427, 0.625, 0.7073, 0.625, 0.7073, 0.625, 0.5427, 0.5412, 0.7485, 0.6088, 0.7235, 0.6165, 0.7157, 0.5895, 0.7334, 0.5647, 0.7499, 0.4177, 0.75, 0.4177, 0.75, 0.5869, 0.7454, 0.5604, 0.5003, 0.4092, 0.5085, 0.4015, 0.5162, 0.5404, 0.501, 0.375, 0.5427, 0.375, 0.7073, 0.375, 0.7073, 0.375, 0.5427, 0.375, 0.7073, 0.375, 0.7073, 0.4177, 0.75, 0.4177, 0.75, 0.375, 0.5427, 0.4093, 0.5085, 0.4015, 0.5162, 0.375, 0.5427, 0.5895, 0.5166, 0.6165, 0.5343, 0.6088, 0.5265, 0.5412, 0.5015, 0.5611, 0.5002, 0.617, 0.5347, 0.6248, 0.5425, 0.5642, 0.5, 0.4092, 0.7415, 0.5604, 0.7497, 0.5404, 0.749, 0.4015, 0.7338, 0.4015, 0.7338, 0.5412, 0.7485, 0.5895, 0.7334, 0.4093, 0.7415, 0.4178, 0.5, 0.5822, 0.5, 0.6005, 0.5183, 0.4178, 0.5, 0.375, 0.7072, 0.375, 0.5428, 0.375, 0.5428, 0.375, 0.7072, 0.375, 0.7073, 0.4092, 0.7415, 0.4015, 0.7338, 0.375, 0.7073, 0.375, 0.7073, 0.4177, 0.75, 0.4177, 0.75, 0.3751, 0.7074, 0.3751, 0.7074, 0.4177, 0.75, 0.4175, 0.7498, 0.375, 0.7073, 0.4015, 0.7338, 0.375, 0.7073, 0.375, 0.7073, 0.4012, 0.7335, 0.4012, 0.7335, 0.375, 0.7073, 0.375, 0.7073, 0.4015, 0.7338, 0.4178, 0.75, 0.375, 0.7072, 0.375, 0.7071, 0.4174, 0.7496, 0.4174, 0.7496, 0.375, 0.7071, 0.375, 0.7072, 0.4175, 0.7497, 0.375, 0.5428, 0.4178, 0.5, 0.4174, 0.5004, 0.375, 0.5429, 0.375, 0.5429, 0.4174, 0.5004, 0.4175, 0.5003, 0.375, 0.5428, 0.4015, 0.5162, 0.375, 0.5427, 0.375, 0.5427, 0.4012, 0.5165, 0.4012, 0.5165, 0.375, 0.5427, 0.375, 0.5427, 0.4015, 0.5162, 0.4177, 0.5, 0.375, 0.5427, 0.3751, 0.5426, 0.4177, 0.5, 0.4177, 0.5, 0.3751, 0.5426, 0.375, 0.5427, 0.4175, 0.5002, 0.6005, 0.5183, 0.625, 0.5428, 0.6249, 0.5428, 0.6012, 0.5191, 0.6012, 0.5191, 0.6249, 0.5428, 0.6248, 0.5425, 0.601, 0.519, 0.6088, 0.5265, 0.5404, 0.501, 0.5397, 0.5011, 0.6083, 0.5262, 0.6083, 0.5262, 0.5397, 0.5011, 0.5412, 0.5015, 0.6088, 0.5265, 0.625, 0.5427, 0.5647, 0.5001, 0.5644, 0.5, 0.625, 0.5427, 0.625, 0.5427, 0.5644, 0.5, 0.5642, 0.5, 0.6248, 0.5425, 0.5647, 0.7499, 0.625, 0.7073, 0.625, 0.7073, 0.5644, 0.75, 0.5644, 0.75, 0.625, 0.7073, 0.6248, 0.7075, 0.5642, 0.75, 0.6088, 0.7235, 0.5412, 0.7485, 0.5397, 0.7489, 0.6083, 0.7238, 0.6083, 0.7238, 0.5397, 0.7489, 0.5404, 0.749, 0.6088, 0.7235, 0.625, 0.7072, 0.6005, 0.7317, 0.6012, 0.7309, 0.6249, 0.7072, 0.6249, 0.7072, 0.6012, 0.7309, 0.601, 0.731, 0.6248, 0.7075, 0.4177, 0.75, 0.5647, 0.7499, 0.5644, 0.75, 0.4177, 0.75, 0.4177, 0.75, 0.5644, 0.75, 0.5642, 0.75, 0.4175, 0.7498, 0.5412, 0.7485, 0.4015, 0.7338, 0.4012, 0.7335, 0.5397, 0.7489, 0.5397, 0.7489, 0.4012, 0.7335, 0.4015, 0.7338, 0.5404, 0.749, 0.6005, 0.7317, 0.4178, 0.75, 0.4174, 0.7496, 0.6012, 0.7309, 0.6012, 0.7309, 0.4174, 0.7496, 0.4175, 0.7497, 0.601, 0.731, 0.625, 0.7073, 0.625, 0.5427, 0.625, 0.5427, 0.625, 0.7073, 0.625, 0.7073, 0.625, 0.5427, 0.6248, 0.5425, 0.6248, 0.7075, 0.6088, 0.5265, 0.6088, 0.7235, 0.6083, 0.7238, 0.6083, 0.5262, 0.6083, 0.5262, 0.6083, 0.7238, 0.6088, 0.7235, 0.6088, 0.5265, 0.625, 0.5428, 0.625, 0.7072, 0.6249, 0.7072, 0.6249, 0.5428, 0.6249, 0.5428, 0.6249, 0.7072, 0.6248, 0.7075, 0.6248, 0.5425, 0.5647, 0.5001, 0.4177, 0.5, 0.4177, 0.5, 0.5644, 0.5, 0.5644, 0.5, 0.4177, 0.5, 0.4175, 0.5002, 0.5642, 0.5, 0.4015, 0.5162, 0.5412, 0.5015, 0.5397, 0.5011, 0.4012, 0.5165, 0.4012, 0.5165, 0.5397, 0.5011, 0.5404, 0.501, 0.4015, 0.5162, 0.4178, 0.5, 0.6005, 0.5183, 0.6012, 0.5191, 0.4174, 0.5004, 0.4174, 0.5004, 0.6012, 0.5191, 0.601, 0.519, 0.4175, 0.5003, 0.375, 0.5427, 0.375, 0.7073, 0.3751, 0.7074, 0.3751, 0.5426, 0.3751, 0.5426, 0.3751, 0.7074, 0.375, 0.7073, 0.375, 0.5427, 0.375, 0.7073, 0.375, 0.5427, 0.375, 0.5427, 0.375, 0.7073, 0.375, 0.7073, 0.375, 0.5427, 0.375, 0.5427, 0.375, 0.7073, 0.375, 0.7072, 0.375, 0.5428, 0.375, 0.5429, 0.375, 0.7071, 0.375, 0.7071, 0.375, 0.5429, 0.375, 0.5428, 0.375, 0.7072, 0.375, 0.7073, 0.375, 0.5427, 0.375, 0.5427, 0.375, 0.7073, 0.375, 0.7073, 0.375, 0.5427, 0.375, 0.5427, 0.375, 0.7073, 0.4092, 0.5085, 0.5604, 0.5003, 0.561, 0.5003, 0.4095, 0.5082, 0.4095, 0.5082, 0.561, 0.5003, 0.5611, 0.5002, 0.4097, 0.508, 0.6165, 0.5342, 0.6165, 0.7158, 0.6168, 0.7155, 0.6168, 0.5345, 0.6168, 0.5345, 0.6168, 0.7155, 0.617, 0.7153, 0.617, 0.5347, 0.5604, 0.7497, 0.4092, 0.7415, 0.4095, 0.7418, 0.561, 0.7497, 0.561, 0.7497, 0.4095, 0.7418, 0.4097, 0.742, 0.5611, 0.7498, 0.6165, 0.7158, 0.5604, 0.7497, 0.561, 0.7497, 0.6168, 0.7155, 0.6168, 0.7155, 0.561, 0.7497, 0.5611, 0.7498, 0.617, 0.7153, 0.617, 0.5347, 0.5611, 0.5002, 0.561, 0.5003, 0.6168, 0.5345, 0.6168, 0.5345, 0.561, 0.5003, 0.5604, 0.5003, 0.6165, 0.5342, 0.4097, 0.508, 0.375, 0.5427, 0.375, 0.5427, 0.4095, 0.5082, 0.4095, 0.5082, 0.375, 0.5427, 0.375, 0.5427, 0.4092, 0.5085, 0.4092, 0.7415, 0.375, 0.7073, 0.375, 0.7073, 0.4095, 0.7418, 0.4095, 0.7418, 0.375, 0.7073, 0.375, 0.7073, 0.4097, 0.742, 0.375, 0.7073, 0.375, 0.5427, 0.375, 0.5427, 0.375, 0.7073, 0.375, 0.7073, 0.375, 0.5427, 0.375, 0.5427, 0.375, 0.7073, 0.4097, 0.508, 0.5912, 0.5171, 0.5907, 0.517, 0.4095, 0.5082, 0.4095, 0.5082, 0.5907, 0.517, 0.5895, 0.5166, 0.4093, 0.5085, 0.617, 0.5347, 0.617, 0.7153, 0.6168, 0.7155, 0.6168, 0.5345, 0.6168, 0.5345, 0.6168, 0.7155, 0.6165, 0.7157, 0.6165, 0.5343, 0.5912, 0.7329, 0.4097, 0.742, 0.4095, 0.7418, 0.5907, 0.733, 0.5907, 0.733, 0.4095, 0.7418, 0.4093, 0.7415, 0.5895, 0.7334, 0.617, 0.7153, 0.5912, 0.7329, 0.5907, 0.733, 0.6168, 0.7155, 0.6168, 0.7155, 0.5907, 0.733, 0.5895, 0.7334, 0.6165, 0.7157, 0.6165, 0.5343, 0.5895, 0.5166, 0.5907, 0.517, 0.6168, 0.5345, 0.6168, 0.5345, 0.5907, 0.517, 0.5912, 0.5171, 0.617, 0.5347, 0.4093, 0.5085, 0.375, 0.5427, 0.375, 0.5427, 0.4095, 0.5082, 0.4095, 0.5082, 0.375, 0.5427, 0.375, 0.5427, 0.4097, 0.508, 0.4097, 0.742, 0.375, 0.7073, 0.375, 0.7073, 0.4095, 0.7418, 0.4095, 0.7418, 0.375, 0.7073, 0.375, 0.7073, 0.4093, 0.7415, 0.5912, 0.7329, 0.617, 0.7153, 0.6248, 0.7075, 0.601, 0.731])
me_cube_002.materials.append(mat_material_001)
me_cube_002.update()

# ---- objects
ob_cube_001 = bpy.data.objects.new('Cube.001', me_cube_001)
ob_cube = bpy.data.objects.new('Cube', me_cube_007)
ob_cube_004 = bpy.data.objects.new('Cube.004', me_cube_008)
ob_cube_005 = bpy.data.objects.new('Cube.005', me_cube)
ob_cube_006 = bpy.data.objects.new('Cube.006', me_cube_002)

# ---- transforms, parenting, visibility, modifiers, constraints
ob_cube_001.location = (0.01017, 2.72, 0.01514)
ob_cube_001.rotation_euler = (-0.0411, -0.008186, 1.545)
ob_cube_001.scale = (1.0, 1.0, 1.257)
ob_cube_001.lock_rotations_4d = False
ob_cube_001.empty_display_type = 'ARROWS'
ob_cube_001.lineart.crease_threshold = 0.0
_m = ob_cube_001.modifiers.new('Mirror', 'MIRROR')
_m.use_axis = (False, True, False)
_m.use_clip = True
_m = ob_cube_001.modifiers.new('Auto Smooth', 'NODES')
_m.node_group = ng_auto_smooth
_gi = [s.identifier for s in ng_auto_smooth.interface.items_tree if s.item_type == 'SOCKET' and s.in_out == 'INPUT']
_m[_gi[1]] = 0.5236  # Angle
ob_cube.location = (-0.1741, -3.601, -0.7603)
ob_cube.rotation_euler = (-0.8187, -0.6464, 1.558)
ob_cube.scale = (0.06101, 0.2629, 0.2599)
ob_cube_004.location = (-0.1976, -4.687, -0.8892)
ob_cube_004.rotation_euler = (-0.0411, -0.008186, 1.545)
ob_cube_004.scale = (0.3646, 0.3646, 0.3646)
ob_cube_005.location = (-0.0147, 1.443, 0.1029)
ob_cube_005.rotation_euler = (-0.0411, -0.008186, 1.545)
ob_cube_005.scale = (0.265, 0.2763, 0.8617)
_m = ob_cube_005.modifiers.new('Auto Smooth', 'NODES')
_m.node_group = ng_auto_smooth
_gi = [s.identifier for s in ng_auto_smooth.interface.items_tree if s.item_type == 'SOCKET' and s.in_out == 'INPUT']
_m[_gi[1]] = 0.8762  # Angle
ob_cube_006.location = (-0.1071, -2.083, 0.07401)
ob_cube_006.rotation_euler = (-0.0411, -0.008186, 1.545)
ob_cube_006.scale = (0.1735, 0.1809, 0.5641)

# ---- collection membership
col_collection.objects.link(ob_cube_001)
col_collection.objects.link(ob_cube)
col_collection.objects.link(ob_cube_004)
col_collection.objects.link(ob_cube_005)
col_collection.objects.link(ob_cube_006)

# ---- scene / render settings (as saved in the file)
scene.frame_start = 1; scene.frame_end = 250; scene.frame_set(0)
scene.render.engine = 'BLENDER_EEVEE_NEXT'
scene.cycles.sampling_pattern = 'TABULATED_SOBOL'
scene.view_settings.view_transform = 'Filmic'
bpy.context.view_layer.update()

# ---- added for rendering (the .blend has no active camera and no usable light): camera, sun
cam_auto = bpy.data.cameras.new('AutoCamera')
cam_auto.lens = 50.0
cam_auto.sensor_width = 36.0
cam_auto.clip_end = 1000.0
ob_auto_camera = bpy.data.objects.new('AutoCamera', cam_auto)
scene.collection.objects.link(ob_auto_camera)
ob_auto_camera.location = (9.55579, -9.24869, 7.69325)
ob_auto_camera.rotation_euler = (1.09748, -7.21219e-08, 0.694738)
scene.camera = ob_auto_camera
light_auto_sun = bpy.data.lights.new('AutoSun', 'SUN')
light_auto_sun.energy = 3.0
light_auto_sun.angle = 0.0523599
ob_auto_sun = bpy.data.objects.new('AutoSun', light_auto_sun)
scene.collection.objects.link(ob_auto_sun)
ob_auto_sun.rotation_euler = (0.872665, 0.174533, 0.523599)
bpy.context.view_layer.update()
